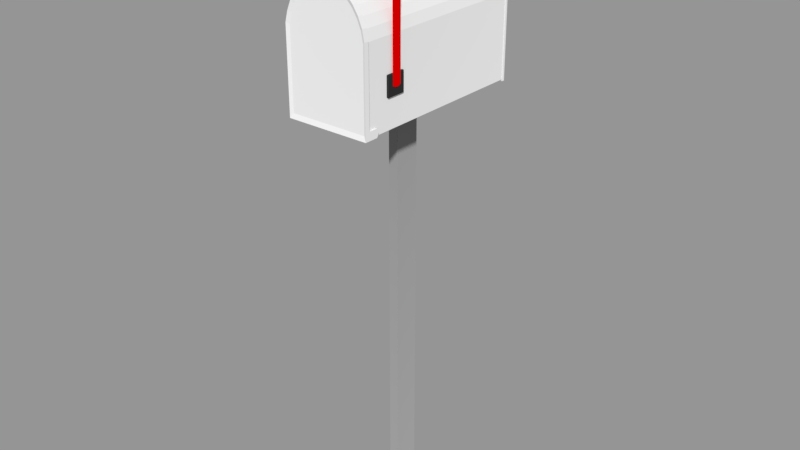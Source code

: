 # Source: mailbox.blend  (saved by Blender 2.79.0; exported with 4.5.12 LTS)
import bpy
from mathutils import Matrix  # noqa: F401  (used for matrix-valued properties, if any)

bpy.ops.wm.read_factory_settings(use_empty=True)
scene = bpy.context.scene
scene.name = 'Scene'

# ---- collections
col_collection_1 = bpy.data.collections.new('Collection 1'); scene.collection.children.link(col_collection_1)

# ---- materials (node trees are filled in below, after node groups)
mat_mailboxbody = bpy.data.materials.new('mailboxbody')
mat_mailboxbody.alpha_threshold = 0.0
mat_mailboxbody.diffuse_color = (0.6038, 0.6038, 0.6038, 1.0)
mat_mailboxbody.roughness = 0.5
mat_mailboxbody.line_color = (0.0, 0.0, 0.0, 1.0)
mat_flagbase = bpy.data.materials.new('flagbase')
mat_flagbase.alpha_threshold = 0.0
mat_flagbase.roughness = 0.5
mat_mailboxflag = bpy.data.materials.new('mailboxflag')
mat_mailboxflag.alpha_threshold = 0.0
mat_mailboxflag.diffuse_color = (0.8, 0.0, 0.0, 1.0)
mat_mailboxflag.roughness = 0.5
mat_mailboxface = bpy.data.materials.new('mailboxface')
mat_mailboxface.alpha_threshold = 0.0
mat_mailboxface.roughness = 0.5
mat_metal = bpy.data.materials.new('metal')
mat_metal.alpha_threshold = 0.0
mat_metal.roughness = 0.5
mat_post = bpy.data.materials.new('post')
mat_post.alpha_threshold = 0.0
mat_post.roughness = 0.5

# ---- material node trees
mat_mailboxbody.use_nodes = True; mat_mailboxbody.node_tree.nodes.clear()
_N = mat_mailboxbody.node_tree.nodes; _L = mat_mailboxbody.node_tree.links
n0 = _N.new('ShaderNodeOutputMaterial'); n0.name = 'Material Output'; n0.location = (300, 300)
n1 = _N.new('ShaderNodeBsdfDiffuse'); n1.name = 'Diffuse BSDF'; n1.location = (10, 300)
n1.inputs[0].default_value = (0.794, 0.794, 0.794, 1.0)
n1.inputs[1].default_value = 0.3
_L.new(n1.outputs[0], n0.inputs[0])
n0.is_active_output = True
mat_flagbase.use_nodes = True; mat_flagbase.node_tree.nodes.clear()
_N = mat_flagbase.node_tree.nodes; _L = mat_flagbase.node_tree.links
n0 = _N.new('ShaderNodeOutputMaterial'); n0.name = 'Material Output'; n0.location = (300, 300)
n1 = _N.new('ShaderNodeBsdfDiffuse'); n1.name = 'Diffuse BSDF'; n1.location = (10, 300)
n1.inputs[0].default_value = (0.03106, 0.03106, 0.03106, 1.0)
_L.new(n1.outputs[0], n0.inputs[0])
n0.is_active_output = True
mat_mailboxface.use_nodes = True; mat_mailboxface.node_tree.nodes.clear()
_N = mat_mailboxface.node_tree.nodes; _L = mat_mailboxface.node_tree.links
n0 = _N.new('ShaderNodeOutputMaterial'); n0.name = 'Material Output'; n0.location = (300, 300)
n1 = _N.new('ShaderNodeBsdfDiffuse'); n1.name = 'Diffuse BSDF'; n1.location = (10, 300)
n1.inputs[0].default_value = (0.0, 0.02365, 0.01167, 1.0)
_L.new(n1.outputs[0], n0.inputs[0])
n0.is_active_output = True
mat_metal.use_nodes = True; mat_metal.node_tree.nodes.clear()
_N = mat_metal.node_tree.nodes; _L = mat_metal.node_tree.links
n0 = _N.new('ShaderNodeOutputMaterial'); n0.name = 'Material Output'; n0.location = (300, 300)
n1 = _N.new('ShaderNodeBsdfDiffuse'); n1.name = 'Diffuse BSDF'; n1.location = (10, 300)
n1.inputs[0].default_value = (1.0, 1.0, 1.0, 1.0)
n1.inputs[1].default_value = 0.5234
_L.new(n1.outputs[0], n0.inputs[0])
n0.is_active_output = True
mat_post.use_nodes = True; mat_post.node_tree.nodes.clear()
_N = mat_post.node_tree.nodes; _L = mat_post.node_tree.links
n0 = _N.new('ShaderNodeOutputMaterial'); n0.name = 'Material Output'; n0.location = (300, 300)
n1 = _N.new('ShaderNodeBsdfDiffuse'); n1.name = 'Diffuse BSDF'; n1.location = (10, 300)
n1.inputs[0].default_value = (0.281, 0.281, 0.281, 1.0)
n1.inputs[1].default_value = 1.0
_L.new(n1.outputs[0], n0.inputs[0])
n0.is_active_output = True

# ---- meshes
me_box = bpy.data.meshes.new('box')
me_box.from_pydata([(0.44, 1.045, -0.3153), (0.44, -1.042, -0.3153), (-0.437, -1.042, -0.3153), (-0.437, 1.045, -0.3153), (0.44, 1.045, 0.5469), (0.44, -1.042, 0.5469), (-0.437, -1.042, 0.5469), (-0.437, 1.045, 0.5469), (0.44, -1.042, 0.5647), (0.44, 1.045, 0.5647), (0.4183, -1.042, 0.6748), (0.4183, 1.045, 0.6748), (0.3769, -1.042, 0.7763), (0.3769, 1.045, 0.7763), (0.3213, -1.042, 0.8652), (0.3213, 1.045, 0.8652), (0.2534, -1.042, 0.9382), (0.2534, 1.045, 0.9382), (0.176, -1.042, 0.9924), (0.176, 1.045, 0.9924), (0.09193, -1.042, 1.026), (0.09193, 1.045, 1.026), (0.004556, -1.042, 1.037), (0.004556, 1.045, 1.037), (-0.08282, -1.042, 1.026), (-0.08282, 1.045, 1.026), (-0.1668, -1.042, 0.9924), (-0.1668, 1.045, 0.9924), (-0.2443, -1.042, 0.9382), (-0.2443, 1.045, 0.9382), (-0.3121, -1.042, 0.8652), (-0.3121, 1.045, 0.8652), (-0.3678, -1.042, 0.7763), (-0.3678, 1.045, 0.7763), (-0.4092, -1.042, 0.6748), (-0.4092, 1.045, 0.6748), (-0.437, -1.042, 0.5647), (-0.437, 1.045, 0.5647)], [], [(0, 1, 2, 3), (4, 7, 6, 5), (0, 4, 5, 1), (1, 5, 6, 2), (2, 6, 7, 3), (4, 0, 3, 7), (8, 9, 11, 10), (10, 11, 13, 12), (12, 13, 15, 14), (14, 15, 17, 16), (16, 17, 19, 18), (18, 19, 21, 20), (20, 21, 23, 22), (22, 23, 25, 24), (24, 25, 27, 26), (26, 27, 29, 28), (28, 29, 31, 30), (30, 31, 33, 32), (32, 33, 35, 34), (34, 35, 37, 36), (11, 9, 37, 35, 33, 31, 29, 27, 25, 23, 21, 19, 17, 15, 13), (8, 10, 12, 14, 16, 18, 20, 22, 24, 26, 28, 30, 32, 34, 36), (37, 7, 6, 36), (4, 9, 8, 5), (9, 4, 7, 37), (5, 8, 36, 6)])
_uv = me_box.uv_layers.new(name='UVMap')
_uv.uv.foreach_set('vector', [0.8724, 5.713e-08, 0.8724, 0.5, 0.6477, 0.5, 0.6477, 0.0, 0.0, 0.5, 0.2248, 0.5, 0.2248, 1.0, 4.583e-08, 1.0, 0.6477, 0.5, 0.4324, 0.5, 0.4324, 2.856e-08, 0.6477, 0.0, 0.4496, 0.8241, 0.4496, 0.6175, 0.6743, 0.6175, 0.6743, 0.8241, 0.3239, 0.5, 0.1091, 0.5, 0.1091, 0.0, 0.3239, 0.0, 0.4496, 0.6175, 0.4496, 0.8241, 0.2248, 0.8241, 0.2248, 0.6175, 0.4279, 2.856e-08, 0.4279, 0.5, 0.3992, 0.5, 0.3992, 2.856e-08, 0.3992, 2.856e-08, 0.3992, 0.5, 0.3714, 0.5, 0.3714, 2.856e-08, 0.3714, 2.856e-08, 0.3714, 0.5, 0.346, 0.5, 0.346, 5.713e-08, 0.346, 5.713e-08, 0.346, 0.5, 0.3239, 0.5, 0.3239, 5.713e-08, 0.8724, 0.5, 0.8724, 0.0, 0.8923, 0.0, 0.8923, 0.5, 0.8923, 0.5, 0.8923, 0.0, 0.9138, 0.0, 0.9138, 0.5, 0.9138, 0.5, 0.9138, 0.0, 0.9362, 0.0, 0.9362, 0.5, 0.9362, 0.5, 0.9362, 0.0, 0.9586, 0.0, 0.9586, 0.5, 0.9586, 0.5, 0.9586, 0.0, 0.9802, 0.0, 0.9802, 0.5, 0.9802, 0.5, 0.9802, 0.0, 1.0, 0.0, 1.0, 0.5, 1.222e-07, 0.5, 0.0, 2.856e-08, 0.02229, 2.856e-08, 0.02229, 0.5, 0.02229, 0.5, 0.02229, 2.856e-08, 0.04781, 0.0, 0.04781, 0.5, 0.04781, 0.5, 0.04781, 0.0, 0.07559, 0.0, 0.07559, 0.5, 0.07559, 0.5, 0.07559, 0.0, 0.1047, 0.0, 0.1047, 0.5, 0.444, 0.5868, 0.4496, 0.6132, 0.2248, 0.6132, 0.2319, 0.5868, 0.2425, 0.5625, 0.2568, 0.5412, 0.2742, 0.5237, 0.294, 0.5107, 0.3156, 0.5027, 0.3379, 0.5, 0.3603, 0.5027, 0.3819, 0.5107, 0.4017, 0.5237, 0.4191, 0.5412, 0.4334, 0.5625, 0.4496, 0.6132, 0.4551, 0.5868, 0.4657, 0.5625, 0.48, 0.5412, 0.4974, 0.5237, 0.5172, 0.5107, 0.5388, 0.5027, 0.5612, 0.5, 0.5836, 0.5027, 0.6051, 0.5107, 0.6249, 0.5237, 0.6423, 0.5412, 0.6566, 0.5625, 0.6672, 0.5868, 0.6743, 0.6132, 0.1047, 0.0, 0.1091, 0.0, 0.1091, 0.5, 0.1047, 0.5, 0.4324, 0.5, 0.4279, 0.5, 0.4279, 2.856e-08, 0.4324, 2.856e-08, 0.4496, 0.6132, 0.4496, 0.6175, 0.2248, 0.6175, 0.2248, 0.6132, 0.4496, 0.6175, 0.4496, 0.6132, 0.6743, 0.6132, 0.6743, 0.6175])
me_box.materials.append(mat_mailboxbody)
me_box.use_remesh_preserve_volume = False
me_box.use_remesh_preserve_attributes = False
me_box.use_mirror_vertex_groups = False
me_box.update()
me_cube_004 = bpy.data.meshes.new('Cube.004')
me_cube_004.from_pydata([(-0.004337, 0.3271, 0.3807), (-0.004337, 0.3328, 0.3749), (-0.01008, 0.3271, 0.3749), (-0.004337, 0.3328, 0.1723), (-0.004337, 0.3271, 0.1666), (-0.01008, 0.3271, 0.1723), (-0.004337, 0.1245, 0.3807), (-0.01008, 0.1245, 0.3749), (-0.004337, 0.1187, 0.3749), (-0.004337, 0.1245, 0.1666), (-0.004337, 0.1187, 0.1723), (-0.01008, 0.1245, 0.1723), (0.01368, 0.3271, 0.3807), (0.01942, 0.3271, 0.3749), (0.01368, 0.3328, 0.3749), (0.01368, 0.3271, 0.1666), (0.01368, 0.3328, 0.1723), (0.01942, 0.3271, 0.1723), (0.01368, 0.1245, 0.3807), (0.01368, 0.1187, 0.3749), (0.01942, 0.1245, 0.3749), (0.01368, 0.1245, 0.1666), (0.01942, 0.1245, 0.1723), (0.01368, 0.1187, 0.1723)], [], [(14, 16, 3, 1), (20, 22, 17, 13), (21, 9, 4, 15), (2, 5, 11, 7), (8, 10, 23, 19), (0, 1, 2), (3, 4, 5), (6, 7, 8), (9, 10, 11), (12, 13, 14), (15, 16, 17), (18, 19, 20), (21, 22, 23), (6, 0, 2, 7), (1, 3, 5, 2), (4, 9, 11, 5), (10, 8, 7, 11), (18, 6, 8, 19), (9, 21, 23, 10), (22, 20, 19, 23), (12, 18, 20, 13), (21, 15, 17, 22), (16, 14, 13, 17), (0, 12, 14, 1), (15, 4, 3, 16), (6, 18, 12, 0)])
_uv = me_cube_004.uv_layers.new(name='UVMap')
_uv.uv.foreach_set('vector', [0.6882, 0.0, 0.6882, 0.5, 0.632, 0.5, 0.632, 0.0, 0.0, 1.655e-07, 0.632, 0.0, 0.632, 0.5, 9.296e-08, 0.5, 0.7444, 4.596e-09, 0.8006, 0.0, 0.8006, 0.3536, 0.7444, 0.3536, 0.0, 0.5, 0.632, 0.5, 0.632, 1.0, 9.296e-08, 1.0, 0.8568, 0.0, 0.8568, 0.3536, 0.8006, 0.3536, 0.8006, 0.0, 0.7132, 0.5401, 0.7132, 0.5601, 0.7006, 0.5501, 0.7009, 0.4701, 0.7009, 0.4901, 0.6882, 0.4801, 0.7061, 0.4527, 0.6882, 0.4427, 0.7061, 0.4327, 0.6882, 0.4096, 0.7089, 0.398, 0.7089, 0.4153, 0.7132, 0.5401, 0.7006, 0.53, 0.7132, 0.52, 0.7132, 0.5, 0.7132, 0.52, 0.7006, 0.51, 0.6882, 0.4643, 0.7089, 0.4527, 0.7089, 0.4701, 0.7089, 0.4153, 0.7089, 0.4327, 0.6882, 0.4269, 0.9463, 0.5, 0.9463, 0.0, 0.9642, 0.0, 0.9642, 0.5, 0.8926, 0.0, 0.8926, 0.5, 0.8747, 0.5, 0.8747, 0.0, 0.9284, 0.0, 0.9284, 0.5, 0.9105, 0.5, 0.9105, 7.354e-08, 0.8926, 0.5, 0.8926, 0.0, 0.9105, 0.0, 0.9105, 0.5, 0.6827, 0.5, 0.6827, 0.5444, 0.6574, 0.5444, 0.6574, 0.5, 0.632, 0.5444, 0.632, 0.5, 0.6574, 0.5, 0.6574, 0.5444, 0.9463, 0.0, 0.9463, 0.5, 0.9284, 0.5, 0.9284, 0.0, 0.9642, 0.5, 0.9642, 0.0, 0.9821, 1.838e-08, 0.9821, 0.5, 0.9821, 0.5, 0.9821, 0.0, 1.0, 0.0, 1.0, 0.5, 0.8747, 3.677e-08, 0.8747, 0.5, 0.8568, 0.5, 0.8568, 0.0, 0.7061, 0.3536, 0.7061, 0.398, 0.6882, 0.398, 0.6882, 0.3536, 0.6827, 0.5444, 0.6827, 0.5, 0.7006, 0.5, 0.7006, 0.5444, 0.7444, 0.3536, 0.6882, 0.3536, 0.6882, 0.0, 0.7444, 0.0])
me_cube_004.materials.append(mat_flagbase)
me_cube_004.use_remesh_preserve_volume = False
me_cube_004.use_remesh_preserve_attributes = False
me_cube_004.use_mirror_vertex_groups = False
me_cube_004.update()
me_cube_005 = bpy.data.meshes.new('Cube.005')
me_cube_005.from_pydata([(-0.05684, -0.5223, -0.5223), (-0.05684, -0.5223, 13.57), (-0.05684, 0.5223, -0.5223), (-0.05684, 0.5223, 13.57), (0.05684, -0.5223, -0.5223), (0.05684, -0.5223, 13.57), (0.05684, 0.5223, -0.5223), (0.05684, 0.5223, 13.57), (-0.05684, 0.0, -0.6922), (0.0, 0.5223, -0.5223), (0.05684, 0.0, -0.6922), (0.0, -0.5223, -0.5223), (0.0, 0.0, -0.6922), (-0.05684, -0.2612, -0.6422), (-0.02842, 0.5223, -0.5223), (0.05684, 0.2612, -0.6422), (0.02842, -0.5223, -0.5223), (-0.05684, 0.2612, -0.6422), (0.02842, 0.5223, -0.5223), (0.05684, -0.2612, -0.6422), (-0.02842, -0.5223, -0.5223), (0.0, -0.2612, -0.6422), (0.0, 0.2612, -0.6422), (-0.02842, 0.0, -0.6922), (0.02842, 0.0, -0.6922), (0.02842, 0.2612, -0.6422), (-0.02842, 0.2612, -0.6422), (-0.02842, -0.2612, -0.6422), (0.02842, -0.2612, -0.6422), (-0.05684, -0.5223, 15.72), (-0.05684, 0.5223, 15.72), (0.05684, 0.5223, 15.72), (0.05684, -0.5223, 15.72), (-0.05684, 3.801, 13.57), (0.05684, 3.801, 13.57), (-0.05684, 3.801, 15.72), (0.05684, 3.801, 15.72)], [], [(0, 1, 3, 2, 17, 8, 13), (2, 3, 7, 6, 18, 9, 14), (6, 7, 5, 4, 19, 10, 15), (4, 5, 1, 0, 20, 11, 16), (28, 19, 4, 16), (7, 3, 33, 34), (27, 21, 11, 20), (26, 22, 12, 23), (25, 15, 10, 24), (22, 25, 24, 12), (9, 18, 25, 22), (18, 6, 15, 25), (17, 26, 23, 8), (2, 14, 26, 17), (14, 9, 22, 26), (13, 27, 20, 0), (8, 23, 27, 13), (23, 12, 21, 27), (21, 28, 16, 11), (12, 24, 28, 21), (24, 10, 19, 28), (31, 30, 29, 32), (5, 7, 31, 32), (3, 1, 29, 30), (1, 5, 32, 29), (34, 33, 35, 36), (30, 31, 36, 35), (3, 30, 35, 33), (31, 7, 34, 36)])
_uv = me_cube_005.uv_layers.new(name='UVMap')
_uv.uv.foreach_set('vector', [0.5, 1.0, 0.8909, 0.8117, 0.9875, 0.3887, 0.7169, 0.04952, 0.2831, 0.04952, 0.01254, 0.3887, 0.1091, 0.8117, 0.5, 1.0, 0.8909, 0.8117, 0.9875, 0.3887, 0.7169, 0.04952, 0.2831, 0.04952, 0.01254, 0.3887, 0.1091, 0.8117, 0.5, 1.0, 0.8909, 0.8117, 0.9875, 0.3887, 0.7169, 0.04952, 0.2831, 0.04952, 0.01254, 0.3887, 0.1091, 0.8117, 0.5, 1.0, 0.8909, 0.8117, 0.9875, 0.3887, 0.7169, 0.04952, 0.2831, 0.04952, 0.01254, 0.3887, 0.1091, 0.8117, 0.0, 0.0, 1.0, 0.0, 1.0, 1.0, 0.0, 1.0, 0.0, 0.0, 1.0, 0.0, 1.0, 1.0, 0.0, 1.0, 0.0, 0.0, 1.0, 0.0, 1.0, 1.0, 0.0, 1.0, 0.0, 0.0, 1.0, 0.0, 1.0, 1.0, 0.0, 1.0, 0.0, 0.0, 1.0, 0.0, 1.0, 1.0, 0.0, 1.0, 0.0, 0.0, 1.0, 0.0, 1.0, 1.0, 0.0, 1.0, 0.0, 0.0, 1.0, 0.0, 1.0, 1.0, 0.0, 1.0, 0.0, 0.0, 1.0, 0.0, 1.0, 1.0, 0.0, 1.0, 0.0, 0.0, 1.0, 0.0, 1.0, 1.0, 0.0, 1.0, 0.0, 0.0, 1.0, 0.0, 1.0, 1.0, 0.0, 1.0, 0.0, 0.0, 1.0, 0.0, 1.0, 1.0, 0.0, 1.0, 0.0, 0.0, 1.0, 0.0, 1.0, 1.0, 0.0, 1.0, 0.0, 0.0, 1.0, 0.0, 1.0, 1.0, 0.0, 1.0, 0.0, 0.0, 1.0, 0.0, 1.0, 1.0, 0.0, 1.0, 0.0, 0.0, 1.0, 0.0, 1.0, 1.0, 0.0, 1.0, 0.0, 0.0, 1.0, 0.0, 1.0, 1.0, 0.0, 1.0, 0.0, 0.0, 1.0, 0.0, 1.0, 1.0, 0.0, 1.0, 0.0, 0.0, 1.0, 0.0, 1.0, 1.0, 0.0, 1.0, 0.0, 0.0, 1.0, 0.0, 1.0, 1.0, 0.0, 1.0, 0.0, 0.0, 1.0, 0.0, 1.0, 1.0, 0.0, 1.0, 0.0, 0.0, 1.0, 0.0, 1.0, 1.0, 0.0, 1.0, 1.0, 1.0, 0.0, 1.0, 1.212e-06, 0.0, 1.0, 0.0, 0.0, 0.0, 1.0, 0.0, 1.0, 1.0, 0.0, 1.0, 0.0, 0.0, 1.0, 0.0, 1.0, 1.0, 0.0, 1.0, 0.0, 0.0, 1.0, 0.0, 1.0, 1.0, 0.0, 1.0])
me_cube_005.materials.append(mat_mailboxflag)
me_cube_005.use_remesh_preserve_volume = False
me_cube_005.use_remesh_preserve_attributes = False
me_cube_005.use_mirror_vertex_groups = False
me_cube_005.update()
me_cube_003 = bpy.data.meshes.new('Cube.003')
me_cube_003.from_pydata([(0.4476, 1.015, -0.3316), (-0.4553, 1.015, -0.3316), (0.4476, 1.015, 0.5481), (-0.4553, 1.015, 0.5481), (0.4476, 1.015, 0.5663), (0.4253, 1.015, 0.6786), (0.3826, 1.015, 0.7821), (0.3253, 1.015, 0.8729), (0.2554, 1.015, 0.9473), (0.1757, 1.015, 1.003), (0.0892, 1.015, 1.037), (-0.0007591, 1.015, 1.048), (-0.09072, 1.015, 1.037), (-0.1772, 1.015, 1.003), (-0.2569, 1.015, 0.9473), (-0.3268, 1.015, 0.8729), (-0.3842, 1.015, 0.7821), (-0.4268, 1.015, 0.6786), (-0.4553, 1.015, 0.5663), (0.4476, 1.043, -0.3316), (-0.4553, 1.043, -0.3316), (0.4476, 1.043, 0.5481), (-0.4553, 1.043, 0.5481), (0.4253, 1.043, 0.6786), (0.4476, 1.043, 0.5663), (0.3826, 1.043, 0.7821), (0.3253, 1.043, 0.8729), (0.2554, 1.043, 0.9473), (0.1757, 1.043, 1.003), (0.0892, 1.043, 1.037), (-0.0007591, 1.043, 1.048), (-0.09072, 1.043, 1.037), (-0.1772, 1.043, 1.003), (-0.2569, 1.043, 0.9473), (-0.3268, 1.043, 0.8729), (-0.3842, 1.043, 0.7821), (-0.4268, 1.043, 0.6786), (-0.4553, 1.043, 0.5663)], [], [(2, 3, 1, 0), (5, 6, 7, 8, 9, 10, 11, 12, 13, 14, 15, 16, 17, 18, 4), (4, 18, 3, 2), (21, 19, 20, 22), (23, 24, 37, 36, 35, 34, 33, 32, 31, 30, 29, 28, 27, 26, 25), (24, 21, 22, 37), (1, 3, 22, 20), (18, 17, 36, 37), (11, 10, 29, 30), (12, 11, 30, 31), (5, 4, 24, 23), (3, 18, 37, 22), (13, 12, 31, 32), (6, 5, 23, 25), (4, 2, 21, 24), (14, 13, 32, 33), (7, 6, 25, 26), (15, 14, 33, 34), (8, 7, 26, 27), (0, 1, 20, 19), (16, 15, 34, 35), (9, 8, 27, 28), (2, 0, 19, 21), (17, 16, 35, 36), (10, 9, 28, 29)])
_uv = me_cube_003.uv_layers.new(name='UVMap')
_uv.uv.foreach_set('vector', [0.4778, 0.2754, 0.9556, 0.2754, 0.9556, 0.7598, 0.4778, 0.7598, 0.4896, 0.2035, 0.5122, 0.1465, 0.5425, 0.09658, 0.5795, 0.05557, 0.6217, 0.0251, 0.6674, 0.006336, 0.715, 0.0, 0.7627, 0.006336, 0.8084, 0.0251, 0.8506, 0.05557, 0.8876, 0.09658, 0.9179, 0.1465, 0.9405, 0.2035, 0.9556, 0.2654, 0.4778, 0.2654, 0.4778, 0.2654, 0.9556, 0.2654, 0.9556, 0.2754, 0.4778, 0.2754, 0.4778, 0.2754, 0.4778, 0.7598, 1.104e-07, 0.7598, 0.0, 0.2754, 0.466, 0.2035, 0.4778, 0.2654, 0.0, 0.2654, 0.01511, 0.2035, 0.03766, 0.1465, 0.06801, 0.09658, 0.105, 0.05557, 0.1472, 0.0251, 0.193, 0.006336, 0.2406, 0.0, 0.2882, 0.006336, 0.3339, 0.0251, 0.3761, 0.05557, 0.4131, 0.09658, 0.4434, 0.1465, 0.4778, 0.2654, 0.4778, 0.2754, 0.0, 0.2754, 0.0, 0.2654, 0.9556, 0.7501, 0.9556, 0.2795, 0.9704, 0.2795, 0.9704, 0.7501, 0.9556, 0.2698, 0.9556, 0.206, 0.9704, 0.206, 0.9704, 0.2698, 0.0148, 0.8532, 0.0148, 0.9032, 0.0, 0.9032, 0.0, 0.8532, 0.0148, 0.8048, 0.0148, 0.8532, 0.0, 0.8532, 0.0, 0.8048, 0.9852, 0.1654, 0.9852, 0.2284, 0.9704, 0.2284, 0.9704, 0.1654, 0.9556, 0.2795, 0.9556, 0.2698, 0.9704, 0.2698, 0.9704, 0.2795, 0.0148, 0.7598, 0.0148, 0.8048, 0.0, 0.8048, 6.308e-08, 0.7598, 0.9852, 0.1045, 0.9852, 0.1654, 0.9704, 0.1654, 0.9704, 0.1045, 0.9852, 0.2284, 0.9852, 0.2381, 0.9704, 0.2381, 0.9704, 0.2284, 0.9556, 0.04004, 0.9556, 3.282e-08, 0.9704, 0.0, 0.9704, 0.04004, 0.9852, 0.04868, 0.9852, 0.1045, 0.9704, 0.1045, 0.9704, 0.04868, 0.9556, 0.08903, 0.9556, 0.04004, 0.9704, 0.04004, 0.9704, 0.08903, 0.9852, 0.0, 0.9852, 0.04868, 0.9704, 0.04868, 0.9704, 3.282e-08, 1.0, 0.0, 1.0, 0.4972, 0.9852, 0.4972, 0.9852, 3.282e-08, 0.9556, 0.1451, 0.9556, 0.08903, 0.9704, 0.08903, 0.9704, 0.1451, 0.0148, 0.9527, 0.0148, 1.0, 6.308e-08, 1.0, 0.0, 0.9527, 0.9852, 0.2381, 0.9852, 0.7099, 0.9704, 0.7099, 0.9704, 0.2381, 0.9556, 0.206, 0.9556, 0.1451, 0.9704, 0.1451, 0.9704, 0.206, 0.0148, 0.9032, 0.0148, 0.9527, 0.0, 0.9527, 0.0, 0.9032])
me_cube_003.materials.append(mat_mailboxbody)
me_cube_003.use_remesh_preserve_volume = False
me_cube_003.use_remesh_preserve_attributes = False
me_cube_003.use_mirror_vertex_groups = False
me_cube_003.update()
me_cube_002 = bpy.data.meshes.new('Cube.002')
me_cube_002.from_pydata([(0.459, -1.021, -0.3192), (-0.4695, -1.021, -0.3192), (0.459, -1.021, 0.5675), (-0.4695, -1.021, 0.5675), (0.459, -1.021, 0.5858), (0.436, -1.021, 0.699), (0.3922, -1.021, 0.8033), (0.3332, -1.021, 0.8948), (0.2614, -1.021, 0.9699), (0.1794, -1.021, 1.026), (0.09045, -1.021, 1.06), (-0.002057, -1.021, 1.072), (-0.09457, -1.021, 1.06), (-0.1835, -1.021, 1.026), (-0.2655, -1.021, 0.9699), (-0.3374, -1.021, 0.8948), (-0.3963, -1.021, 0.8033), (-0.4402, -1.021, 0.699), (-0.4695, -1.021, 0.5858), (0.459, -0.9684, -0.3192), (-0.4695, -0.9684, -0.3192), (0.459, -0.9684, 0.5675), (-0.4695, -0.9684, 0.5675), (0.459, -0.9684, 0.5858), (0.436, -0.9684, 0.699), (0.3922, -0.9684, 0.8033), (0.3332, -0.9684, 0.8948), (0.2614, -0.9684, 0.9699), (0.1794, -0.9684, 1.026), (0.09045, -0.9684, 1.06), (-0.002057, -0.9684, 1.072), (-0.09457, -0.9684, 1.06), (-0.1835, -0.9684, 1.026), (-0.2655, -0.9684, 0.9699), (-0.3374, -0.9684, 0.8948), (-0.3963, -0.9684, 0.8033), (-0.4402, -0.9684, 0.699), (-0.4695, -0.9684, 0.5858), (0.459, -1.021, -0.2295), (0.459, -0.9684, -0.2295), (0.459, -0.9946, -0.3192), (0.459, -0.9946, 0.5675), (0.459, -0.9946, -0.2295), (-0.4695, -0.9684, -0.2288), (0.4368, -0.9684, -0.3192), (0.4368, -0.9684, 0.5675), (0.4368, -0.9684, 0.5858), (0.4368, -0.9684, -0.2295), (0.459, -0.8703, -0.3192), (0.459, -0.8703, -0.2295), (0.4368, -0.8703, -0.2295), (0.4368, -0.8703, -0.3192), (0.459, -0.8474, -0.2744), (0.4479, -0.8703, -0.2295), (0.4479, -0.8703, -0.3192), (0.4368, -0.8474, -0.2744), (0.4479, -0.8474, -0.2744), (0.459, -0.8552, -0.2519), (0.4534, -0.8703, -0.2295), (0.4424, -0.8703, -0.3192), (0.4368, -0.8552, -0.2968), (0.459, -0.8552, -0.2968), (0.4424, -0.8703, -0.2295), (0.4534, -0.8703, -0.3192), (0.4368, -0.8552, -0.2519), (0.4424, -0.8474, -0.2744), (0.4534, -0.8474, -0.2744), (0.4479, -0.8552, -0.2968), (0.4479, -0.8552, -0.2519), (0.4534, -0.8552, -0.2519), (0.4534, -0.8552, -0.2968), (0.4424, -0.8552, -0.2968), (0.4424, -0.8552, -0.2519), (0.4235, -1.002, -0.2619), (-0.43, -1.002, -0.2619), (0.4235, -1.002, -0.1795), (0.4235, -1.002, 0.5532), (-0.43, -1.002, 0.5532), (0.4235, -1.002, 0.57), (0.4025, -1.002, 0.674), (0.3622, -1.002, 0.77), (0.308, -1.002, 0.854), (0.2419, -1.002, 0.923), (0.1665, -1.002, 0.9743), (0.08477, -1.002, 1.006), (-0.0002738, -1.002, 1.017), (-0.08532, -1.002, 1.006), (-0.1671, -1.002, 0.9743), (-0.2425, -1.002, 0.923), (-0.3085, -1.002, 0.854), (-0.3627, -1.002, 0.77), (-0.403, -1.002, 0.674), (-0.43, -1.002, 0.57)], [], [(3, 18, 92, 77), (5, 4, 78, 79), (12, 11, 85, 86), (44, 47, 43, 20), (23, 24, 25, 26, 27, 28, 29, 30, 31, 32, 33, 34, 35, 36, 37, 46), (45, 46, 37, 22), (6, 7, 26, 25), (14, 15, 34, 33), (7, 8, 27, 26), (1, 0, 40, 19, 44, 20), (15, 16, 35, 34), (8, 9, 28, 27), (42, 41, 21, 39), (16, 17, 36, 35), (9, 10, 29, 28), (3, 1, 20, 43, 22), (17, 18, 37, 36), (10, 11, 30, 29), (11, 12, 31, 30), (4, 5, 24, 23), (18, 3, 22, 37), (12, 13, 32, 31), (5, 6, 25, 24), (2, 4, 23, 21, 41), (13, 14, 33, 32), (40, 42, 39, 19), (0, 38, 42, 40), (38, 2, 41, 42), (47, 39, 21, 45), (43, 47, 45, 22), (21, 23, 46, 45), (19, 39, 49, 57, 52, 61, 48), (72, 62, 50, 64), (44, 19, 48, 63, 54, 59, 51), (39, 47, 50, 62, 53, 58, 49), (47, 44, 51, 60, 55, 64, 50), (71, 65, 55, 60), (70, 66, 56, 67), (69, 58, 53, 68), (66, 69, 68, 56), (52, 57, 69, 66), (57, 49, 58, 69), (63, 70, 67, 54), (48, 61, 70, 63), (61, 52, 66, 70), (59, 71, 60, 51), (54, 67, 71, 59), (67, 56, 65, 71), (65, 72, 64, 55), (56, 68, 72, 65), (68, 53, 62, 72), (73, 74, 77, 76, 75), (78, 92, 91, 90, 89, 88, 87, 86, 85, 84, 83, 82, 81, 80, 79), (76, 77, 92, 78), (13, 12, 86, 87), (6, 5, 79, 80), (4, 2, 76, 78), (14, 13, 87, 88), (7, 6, 80, 81), (15, 14, 88, 89), (8, 7, 81, 82), (0, 1, 74, 73), (16, 15, 89, 90), (9, 8, 82, 83), (2, 38, 75, 76), (17, 16, 90, 91), (10, 9, 83, 84), (38, 0, 73, 75), (1, 3, 77, 74), (18, 17, 91, 92), (11, 10, 84, 85)])
me_cube_002.polygons.foreach_set('material_index', [1, 1, 1, 1, 1, 1, 1, 1, 1, 1, 1, 1, 1, 1, 1, 1, 1, 1, 1, 1, 1, 1, 1, 1, 1, 1, 1, 1, 1, 1, 1, 1, 1, 1, 1, 1, 1, 1, 1, 1, 1, 1, 1, 1, 1, 1, 1, 1, 1, 1, 1, 0, 0, 0, 1, 1, 1, 1, 1, 1, 1, 1, 1, 1, 1, 1, 1, 1, 1, 1, 1])
_uv = me_cube_002.uv_layers.new(name='UVMap')
_uv.uv.foreach_set('vector', [0.0, 0.0, 1.0, 0.0, 1.0, 1.0, 0.0, 1.0, 0.0, 0.0, 1.0, 0.0, 1.0, 1.0, 0.0, 1.0, 0.0, 0.0, 1.0, 0.0, 1.0, 1.0, 0.0, 1.0, 0.0, 0.0, 1.0, 0.0, 1.0, 1.0, 0.0, 1.0, 0.5, 1.0, 0.6913, 0.9619, 0.8536, 0.8536, 0.9619, 0.6913, 1.0, 0.5, 0.9619, 0.3087, 0.8536, 0.1464, 0.6913, 0.03806, 0.5, 0.0, 0.3087, 0.03806, 0.1464, 0.1464, 0.03806, 0.3087, 0.0, 0.5, 0.03806, 0.6913, 0.1464, 0.8536, 0.3087, 0.9619, 0.0, 0.0, 1.0, 0.0, 1.0, 1.0, 0.0, 1.0, 0.0, 0.0, 1.0, 0.0, 1.0, 1.0, 0.0, 1.0, 0.0, 0.0, 1.0, 0.0, 1.0, 1.0, 0.0, 1.0, 0.0, 0.0, 1.0, 0.0, 1.0, 1.0, 0.0, 1.0, 0.5, 1.0, 0.933, 0.75, 0.933, 0.25, 0.5, 0.0, 0.06699, 0.25, 0.06699, 0.75, 0.0, 0.0, 1.0, 0.0, 1.0, 1.0, 0.0, 1.0, 0.0, 0.0, 1.0, 0.0, 1.0, 1.0, 0.0, 1.0, 0.0, 0.0, 1.0, 0.0, 1.0, 1.0, 0.0, 1.0, 0.0, 0.0, 1.0, 0.0, 1.0, 1.0, 0.0, 1.0, 0.0, 0.0, 1.0, 0.0, 1.0, 1.0, 0.0, 1.0, 0.5, 1.0, 0.9755, 0.6545, 0.7939, 0.09549, 0.2061, 0.09549, 0.02447, 0.6545, 0.0, 0.0, 1.0, 0.0, 1.0, 1.0, 0.0, 1.0, 0.0, 0.0, 1.0, 0.0, 1.0, 1.0, 0.0, 1.0, 0.0, 0.0, 1.0, 0.0, 1.0, 1.0, 0.0, 1.0, 0.0, 0.0, 1.0, 0.0, 1.0, 1.0, 0.0, 1.0, 0.0, 0.0, 1.0, 0.0, 1.0, 1.0, 0.0, 1.0, 0.0, 0.0, 1.0, 0.0, 1.0, 1.0, 0.0, 1.0, 0.0, 0.0, 1.0, 0.0, 1.0, 1.0, 0.0, 1.0, 0.5, 1.0, 0.9755, 0.6545, 0.7939, 0.09549, 0.2061, 0.09549, 0.02447, 0.6545, 0.0, 0.0, 1.0, 0.0, 1.0, 1.0, 0.0, 1.0, 0.0, 0.0, 1.0, 0.0, 1.0, 1.0, 0.0, 1.0, 0.0, 0.0, 1.0, 0.0, 1.0, 1.0, 0.0, 1.0, 0.0, 0.0, 1.0, 0.0, 1.0, 1.0, 0.0, 1.0, 0.0, 0.0, 1.0, 0.0, 1.0, 1.0, 0.0, 1.0, 0.0, 0.0, 1.0, 0.0, 1.0, 1.0, 0.0, 1.0, 0.0, 0.0, 1.0, 0.0, 1.0, 1.0, 0.0, 1.0, 0.5, 1.0, 0.8909, 0.8117, 0.9875, 0.3887, 0.7169, 0.04952, 0.2831, 0.04952, 0.01254, 0.3887, 0.1091, 0.8117, 0.0, 0.0, 1.0, 0.0, 1.0, 1.0, 0.0, 1.0, 0.5, 1.0, 0.8909, 0.8117, 0.9875, 0.3887, 0.7169, 0.04952, 0.2831, 0.04952, 0.01254, 0.3887, 0.1091, 0.8117, 0.5, 1.0, 0.8909, 0.8117, 0.9875, 0.3887, 0.7169, 0.04952, 0.2831, 0.04952, 0.01254, 0.3887, 0.1091, 0.8117, 0.5, 1.0, 0.8909, 0.8117, 0.9875, 0.3887, 0.7169, 0.04952, 0.2831, 0.04952, 0.01254, 0.3887, 0.1091, 0.8117, 0.0, 0.0, 1.0, 0.0, 1.0, 1.0, 0.0, 1.0, 0.0, 0.0, 1.0, 0.0, 1.0, 1.0, 0.0, 1.0, 0.0, 0.0, 1.0, 0.0, 1.0, 1.0, 0.0, 1.0, 0.0, 0.0, 1.0, 0.0, 1.0, 1.0, 0.0, 1.0, 0.0, 0.0, 1.0, 0.0, 1.0, 1.0, 0.0, 1.0, 0.0, 0.0, 1.0, 0.0, 1.0, 1.0, 0.0, 1.0, 0.0, 0.0, 1.0, 0.0, 1.0, 1.0, 0.0, 1.0, 0.0, 0.0, 1.0, 0.0, 1.0, 1.0, 0.0, 1.0, 0.0, 0.0, 1.0, 0.0, 1.0, 1.0, 0.0, 1.0, 0.0, 0.0, 1.0, 0.0, 1.0, 1.0, 0.0, 1.0, 0.0, 0.0, 1.0, 0.0, 1.0, 1.0, 0.0, 1.0, 0.0, 0.0, 1.0, 0.0, 1.0, 1.0, 0.0, 1.0, 0.0, 0.0, 1.0, 0.0, 1.0, 1.0, 0.0, 1.0, 0.0, 0.0, 1.0, 0.0, 1.0, 1.0, 0.0, 1.0, 0.0, 0.0, 1.0, 0.0, 1.0, 1.0, 0.0, 1.0, 1.0, 1.0, 2.444e-07, 1.0, 0.0, 0.3624, 1.0, 0.3624, 1.0, 0.9355, 1.0, 0.3493, 0.0, 0.3493, 0.03163, 0.2679, 0.07883, 0.1929, 0.1423, 0.1271, 0.2197, 0.07313, 0.308, 0.03303, 0.4038, 0.008338, 0.5035, 0.0, 0.6031, 0.008338, 0.6989, 0.03303, 0.7872, 0.07313, 0.8646, 0.1271, 0.9281, 0.1929, 0.9753, 0.2679, 1.0, 0.3624, 0.0, 0.3624, 0.0, 0.3493, 1.0, 0.3493, 0.0, 0.0, 1.0, 0.0, 1.0, 1.0, 0.0, 1.0, 0.0, 0.0, 1.0, 0.0, 1.0, 1.0, 0.0, 1.0, 0.0, 0.0, 1.0, 0.0, 1.0, 1.0, 0.0, 1.0, 0.0, 0.0, 1.0, 0.0, 1.0, 1.0, 0.0, 1.0, 0.0, 0.0, 1.0, 0.0, 1.0, 1.0, 0.0, 1.0, 0.0, 0.0, 1.0, 0.0, 1.0, 1.0, 0.0, 1.0, 0.0, 0.0, 1.0, 0.0, 1.0, 1.0, 0.0, 1.0, 0.0, 0.0, 1.0, 0.0, 1.0, 1.0, 0.0, 1.0, 0.0, 0.0, 1.0, 0.0, 1.0, 1.0, 0.0, 1.0, 0.0, 0.0, 1.0, 0.0, 1.0, 1.0, 0.0, 1.0, 0.0, 0.0, 1.0, 0.0, 1.0, 1.0, 0.0, 1.0, 0.0, 0.0, 1.0, 0.0, 1.0, 1.0, 0.0, 1.0, 0.0, 0.0, 1.0, 0.0, 1.0, 1.0, 0.0, 1.0, 0.0, 0.0, 1.0, 0.0, 1.0, 1.0, 0.0, 1.0, 0.0, 0.0, 1.0, 0.0, 1.0, 1.0, 0.0, 1.0, 0.0, 0.0, 1.0, 0.0, 1.0, 1.0, 0.0, 1.0, 0.0, 0.0, 1.0, 0.0, 1.0, 1.0, 0.0, 1.0])
me_cube_002.materials.append(mat_mailboxface)
me_cube_002.materials.append(mat_mailboxbody)
me_cube_002.use_remesh_preserve_volume = False
me_cube_002.use_remesh_preserve_attributes = False
me_cube_002.use_mirror_vertex_groups = False
me_cube_002.update()
me_cube_007 = bpy.data.meshes.new('Cube.007')
me_cube_007.from_pydata([(-0.04782, 0.01973, 0.008365), (-0.04782, 0.00789, 0.04782), (-0.04782, 0.01798, 0.01779), (-0.04782, 0.01798, 0.04782), (0.04782, 0.01973, 0.008365), (0.04782, 0.00789, 0.04782), (0.04782, 0.01798, 0.01779), (0.04782, 0.01798, 0.04782), (-0.04782, 0.003331, 0.06782), (-0.04782, 0.009583, 0.07309), (0.04782, 0.009583, 0.07309), (0.04782, 0.003331, 0.06782), (-0.04782, -0.00969, 0.08748), (-0.04782, -0.005994, 0.09381), (0.04782, -0.005994, 0.09381), (0.04782, -0.00969, 0.08748), (-0.04782, -0.03094, 0.09648), (-0.04782, -0.02747, 0.104), (0.04782, -0.02747, 0.104), (0.04782, -0.03094, 0.09648), (-0.04782, -0.04604, 0.09474), (-0.04782, -0.04994, 0.102), (0.04782, -0.04994, 0.102), (0.04782, -0.04604, 0.09474), (-0.04782, -0.05778, 0.08568), (-0.04782, -0.06287, 0.09096), (0.04782, -0.06287, 0.09096), (0.04782, -0.05778, 0.08568), (-0.04782, -0.06047, 0.06205), (-0.04782, -0.06512, 0.06236), (0.04782, -0.06512, 0.06236), (0.04782, -0.06047, 0.06205)], [], [(0, 1, 3, 2), (2, 3, 7, 6), (6, 7, 5, 4), (4, 5, 1, 0), (2, 6, 4, 0), (5, 7, 10, 11), (8, 11, 15, 12), (3, 1, 8, 9), (1, 5, 11, 8), (7, 3, 9, 10), (14, 13, 17, 18), (10, 9, 13, 14), (11, 10, 14, 15), (9, 8, 12, 13), (19, 18, 22, 23), (15, 14, 18, 19), (13, 12, 16, 17), (12, 15, 19, 16), (20, 23, 27, 24), (17, 16, 20, 21), (16, 19, 23, 20), (18, 17, 21, 22), (27, 26, 30, 31), (22, 21, 25, 26), (23, 22, 26, 27), (21, 20, 24, 25), (30, 29, 28, 31), (25, 24, 28, 29), (24, 27, 31, 28), (26, 25, 29, 30)])
me_cube_007.materials.append(mat_metal)
me_cube_007.use_remesh_preserve_volume = False
me_cube_007.use_remesh_preserve_attributes = False
me_cube_007.use_mirror_vertex_groups = False
me_cube_007.update()
me_cube_001 = bpy.data.meshes.new('Cube.001')
me_cube_001.from_pydata([(-0.05426, -0.2085, -0.2085), (-0.05426, -0.2085, 4.432), (-0.05426, 0.2085, -0.2085), (-0.05426, 0.2085, 4.432), (0.05426, -0.2085, -0.2085), (0.05426, -0.2085, 4.432), (0.05426, 0.2085, -0.2085), (0.05426, 0.2085, 4.432)], [], [(0, 1, 3, 2), (2, 3, 7, 6), (6, 7, 5, 4), (4, 5, 1, 0), (2, 6, 4, 0), (7, 3, 1, 5)])
_uv = me_cube_001.uv_layers.new(name='UVMap')
_uv.uv.foreach_set('vector', [6.426e-07, 1.0, 0.0, 0.0, 0.3596, 0.0, 0.3596, 1.0, 0.8128, 1.0, 0.8128, 0.0, 0.9064, 0.0, 0.9064, 1.0, 0.7192, 0.0, 0.7192, 1.0, 0.3596, 1.0, 0.3596, 3.211e-09, 0.7192, 1.0, 0.7192, 0.0, 0.8128, 0.0, 0.8128, 1.0, 0.9064, 0.08986, 1.0, 0.08986, 1.0, 0.1797, 0.9064, 0.1797, 1.0, 0.08986, 0.9064, 0.08986, 0.9064, 0.0, 1.0, 6.423e-09])
me_cube_001.materials.append(mat_post)
me_cube_001.use_remesh_preserve_volume = False
me_cube_001.use_remesh_preserve_attributes = False
me_cube_001.use_mirror_vertex_groups = False
me_cube_001.update()

# ---- objects
ob_mailboxroot = bpy.data.objects.new('mailboxroot', me_box)
ob_flagbase = bpy.data.objects.new('flagbase', me_cube_004)
ob_flag = bpy.data.objects.new('flag', me_cube_005)
ob_back = bpy.data.objects.new('back', me_cube_003)
ob_front = bpy.data.objects.new('front', me_cube_002)
ob_piece = bpy.data.objects.new('piece', me_cube_007)
ob_stand = bpy.data.objects.new('stand', me_cube_001)

# ---- transforms, parenting, visibility, modifiers, constraints
ob_mailboxroot.location = (0.0, 0.0, 5.156)
ob_mailboxroot.lock_rotations_4d = False
ob_mailboxroot.empty_display_type = 'ARROWS'
ob_mailboxroot.lineart.crease_threshold = 0.0
ob_flagbase.parent = ob_mailboxroot
ob_flagbase.matrix_parent_inverse = Matrix(((1.0, 0.0, 0.0, -0.0), (0.0, 1.0, 0.0, -0.0), (0.0, 0.0, 1.0, -5.156), (0.0, 0.0, 0.0, 1.0)))
ob_flagbase.location = (0.4413, -0.871, 4.986)
ob_flagbase.lineart.crease_threshold = 0.0
ob_flag.parent = ob_mailboxroot
ob_flag.matrix_parent_inverse = Matrix(((1.0, 0.0, 0.0, -0.0), (0.0, 1.0, 0.0, -0.0), (0.0, 0.0, 1.0, -5.156), (0.0, 0.0, 0.0, 1.0)))
ob_flag.location = (0.4628, -0.6439, 5.298)
ob_flag.scale = (0.09154, 0.09154, 0.09154)
ob_flag.lineart.crease_threshold = 0.0
ob_back.parent = ob_mailboxroot
ob_back.matrix_parent_inverse = Matrix(((1.0, 0.0, 0.0, -0.0), (0.0, 1.0, 0.0, -0.0), (0.0, 0.0, 1.0, -5.156), (0.0, 0.0, 0.0, 1.0)))
ob_back.location = (0.0, 0.004259, 5.155)
ob_back.lock_rotations_4d = False
ob_back.empty_display_type = 'ARROWS'
ob_back.lineart.crease_threshold = 0.0
ob_front.parent = ob_mailboxroot
ob_front.matrix_parent_inverse = Matrix(((1.0, 0.0, 0.0, -0.0), (0.0, 1.0, 0.0, -0.0), (0.0, 0.0, 1.0, -5.156), (0.0, 0.0, 0.0, 1.0)))
ob_front.location = (0.0, -0.03791, 5.149)
ob_front.lock_rotations_4d = False
ob_front.empty_display_type = 'ARROWS'
ob_front.lineart.crease_threshold = 0.0
ob_piece.parent = ob_front
ob_piece.matrix_parent_inverse = Matrix(((1.0, 0.0, 0.0, -0.0), (0.0, 1.0, 4.657e-10, 0.03791), (0.0, 0.0, 1.0, -5.149), (0.0, 0.0, 0.0, 1.0)))
ob_piece.location = (-0.00388, -1.065, 6.089)
ob_piece.lineart.crease_threshold = 0.0
ob_stand.parent = ob_mailboxroot
ob_stand.matrix_parent_inverse = Matrix(((1.0, 0.0, 0.0, -0.0), (0.0, 1.0, 0.0, -0.0), (0.0, 0.0, 1.0, -5.156), (0.0, 0.0, 0.0, 1.0)))
ob_stand.location = (0.0, 0.0, 0.4246)
ob_stand.scale = (1.0, 0.6998, 1.0)
ob_stand.lineart.crease_threshold = 0.0

# ---- collection membership
col_collection_1.objects.link(ob_mailboxroot)
col_collection_1.objects.link(ob_flagbase)
col_collection_1.objects.link(ob_flag)
col_collection_1.objects.link(ob_back)
col_collection_1.objects.link(ob_front)
col_collection_1.objects.link(ob_piece)
col_collection_1.objects.link(ob_stand)

# ---- scene / render settings (as saved in the file)
scene.frame_start = 1; scene.frame_end = 250; scene.frame_set(102)
scene.render.engine = 'CYCLES'
scene.render.resolution_percentage = 50
scene.render.dither_intensity = 0.0
scene.cycles.use_denoising = False
scene.cycles.samples = 128
scene.cycles.sampling_pattern = 'TABULATED_SOBOL'
scene.cycles.use_adaptive_sampling = False
scene.cycles.use_light_tree = False
scene.cycles.blur_glossy = 0.0
scene.cycles.sample_clamp_indirect = 0.0
scene.view_settings.view_transform = 'Standard'
bpy.context.view_layer.update()

# ---- added for rendering (the .blend has no active camera and no usable light): camera, sun + grey world if the file has none
cam_auto = bpy.data.cameras.new('AutoCamera')
cam_auto.lens = 50.0
cam_auto.sensor_width = 36.0
cam_auto.clip_end = 1000.0
ob_auto_camera = bpy.data.objects.new('AutoCamera', cam_auto)
scene.collection.objects.link(ob_auto_camera)
ob_auto_camera.location = (6.41876, -7.74518, 8.61223)
ob_auto_camera.rotation_euler = (1.09748, -7.21219e-08, 0.694738)
scene.camera = ob_auto_camera
light_auto_sun = bpy.data.lights.new('AutoSun', 'SUN')
light_auto_sun.energy = 3.0
light_auto_sun.angle = 0.0523599
ob_auto_sun = bpy.data.objects.new('AutoSun', light_auto_sun)
scene.collection.objects.link(ob_auto_sun)
ob_auto_sun.rotation_euler = (0.872665, 0.174533, 0.523599)
if scene.world is None:
    world_auto = bpy.data.worlds.new('AutoWorld')
    world_auto.color = (0.3, 0.3, 0.3)
    scene.world = world_auto
bpy.context.view_layer.update()
